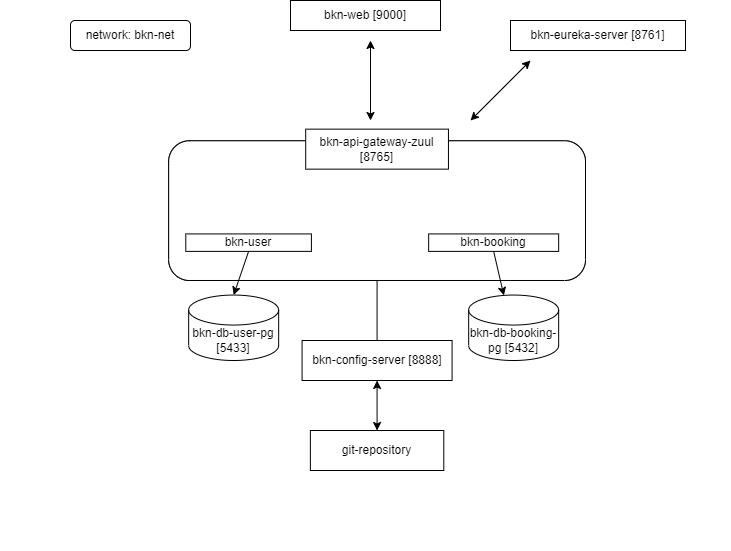

The diagram above was exported from draw.io. Its source (the exported page's mxGraphModel, read from the mxfile embedded in the PNG):
<mxGraphModel dx="880" dy="387" grid="1" gridSize="10" guides="1" tooltips="1" connect="1" arrows="1" fold="1" page="1" pageScale="1" pageWidth="1100" pageHeight="850" background="#ffffff" math="0" shadow="0">
  <root>
    <mxCell id="0" />
    <mxCell id="1" parent="0" />
    <mxCell id="Kx1ofww-JZRXx2dhc7a3-5" value="bkn-eureka-server [8761]" style="rounded=0;whiteSpace=wrap;html=1;" parent="1" vertex="1">
      <mxGeometry x="620" y="90" width="175" height="30" as="geometry" />
    </mxCell>
    <mxCell id="Kx1ofww-JZRXx2dhc7a3-22" value="" style="group" parent="1" vertex="1" connectable="0">
      <mxGeometry x="110" y="190" width="730" height="430" as="geometry" />
    </mxCell>
    <mxCell id="Kx1ofww-JZRXx2dhc7a3-11" value="" style="group" parent="Kx1ofww-JZRXx2dhc7a3-22" vertex="1" connectable="0">
      <mxGeometry x="145" y="-50" width="440" height="328.64864864864865" as="geometry" />
    </mxCell>
    <mxCell id="Kx1ofww-JZRXx2dhc7a3-4" value="" style="group" parent="Kx1ofww-JZRXx2dhc7a3-11" vertex="1" connectable="0">
      <mxGeometry x="23.16" y="58.65" width="416.84" height="251.35" as="geometry" />
    </mxCell>
    <mxCell id="Kx1ofww-JZRXx2dhc7a3-2" value="" style="rounded=1;whiteSpace=wrap;html=1;" parent="Kx1ofww-JZRXx2dhc7a3-4" vertex="1">
      <mxGeometry y="11.64166869572275" width="416.84" height="139.70002434867303" as="geometry" />
    </mxCell>
    <mxCell id="Kx1ofww-JZRXx2dhc7a3-13" value="" style="group" parent="Kx1ofww-JZRXx2dhc7a3-4" vertex="1" connectable="0">
      <mxGeometry width="416.84" height="251.35" as="geometry" />
    </mxCell>
    <mxCell id="Kx1ofww-JZRXx2dhc7a3-14" value="" style="group" parent="Kx1ofww-JZRXx2dhc7a3-13" vertex="1" connectable="0">
      <mxGeometry width="416.84" height="151.34169304439575" as="geometry" />
    </mxCell>
    <mxCell id="Kx1ofww-JZRXx2dhc7a3-15" value="" style="rounded=1;whiteSpace=wrap;html=1;" parent="Kx1ofww-JZRXx2dhc7a3-14" vertex="1">
      <mxGeometry y="11.64166869572275" width="416.84" height="139.700024348673" as="geometry" />
    </mxCell>
    <mxCell id="Kx1ofww-JZRXx2dhc7a3-16" value="bkn-api-gateway-zuul [8765]" style="rounded=0;whiteSpace=wrap;html=1;" parent="Kx1ofww-JZRXx2dhc7a3-14" vertex="1">
      <mxGeometry x="137.04" width="142.75" height="40" as="geometry" />
    </mxCell>
    <mxCell id="Kx1ofww-JZRXx2dhc7a3-31" value="bkn-user" style="rounded=0;whiteSpace=wrap;html=1;" parent="Kx1ofww-JZRXx2dhc7a3-14" vertex="1">
      <mxGeometry x="17.130410958904108" y="104.77501826150475" width="125.62301369863015" height="17.462503043584125" as="geometry" />
    </mxCell>
    <mxCell id="Kx1ofww-JZRXx2dhc7a3-39" value="bkn-booking" style="rounded=0;whiteSpace=wrap;html=1;" parent="Kx1ofww-JZRXx2dhc7a3-14" vertex="1">
      <mxGeometry x="260" y="104.78" width="130" height="17.46" as="geometry" />
    </mxCell>
    <mxCell id="Kx1ofww-JZRXx2dhc7a3-41" value="bkn-db-booking-pg [5432]" style="shape=cylinder3;whiteSpace=wrap;html=1;boundedLbl=1;backgroundOutline=1;size=15;" parent="Kx1ofww-JZRXx2dhc7a3-13" vertex="1">
      <mxGeometry x="299.99848484848485" y="165.89508703703706" width="89.99954545454545" height="65.45491296296296" as="geometry" />
    </mxCell>
    <mxCell id="Kx1ofww-JZRXx2dhc7a3-43" value="" style="endArrow=classic;html=1;entryX=0.391;entryY=0.007;entryDx=0;entryDy=0;entryPerimeter=0;exitX=0.5;exitY=1;exitDx=0;exitDy=0;" parent="Kx1ofww-JZRXx2dhc7a3-13" source="Kx1ofww-JZRXx2dhc7a3-39" target="Kx1ofww-JZRXx2dhc7a3-41" edge="1">
      <mxGeometry width="50" height="50" relative="1" as="geometry">
        <mxPoint x="234.1156164383561" y="130.96877282688095" as="sourcePoint" />
        <mxPoint x="205.56493150684926" y="177.53544760977195" as="targetPoint" />
        <Array as="points" />
      </mxGeometry>
    </mxCell>
    <mxCell id="Kx1ofww-JZRXx2dhc7a3-32" value="bkn-db-user-pg [5433]" style="shape=cylinder3;whiteSpace=wrap;html=1;boundedLbl=1;backgroundOutline=1;size=15;" parent="Kx1ofww-JZRXx2dhc7a3-13" vertex="1">
      <mxGeometry x="19.99989898989899" y="165.89508703703706" width="89.99954545454545" height="65.45491296296296" as="geometry" />
    </mxCell>
    <mxCell id="Kx1ofww-JZRXx2dhc7a3-36" value="" style="endArrow=classic;html=1;entryX=0.5;entryY=0;entryDx=0;entryDy=0;entryPerimeter=0;exitX=0.5;exitY=1;exitDx=0;exitDy=0;" parent="Kx1ofww-JZRXx2dhc7a3-13" source="Kx1ofww-JZRXx2dhc7a3-31" target="Kx1ofww-JZRXx2dhc7a3-32" edge="1">
      <mxGeometry width="50" height="50" relative="1" as="geometry">
        <mxPoint x="165.5939726027397" y="151.34169304439575" as="sourcePoint" />
        <mxPoint x="194.1446575342466" y="122.23752130508889" as="targetPoint" />
      </mxGeometry>
    </mxCell>
    <mxCell id="Kx1ofww-JZRXx2dhc7a3-8" value="bkn-config-server [8888]" style="rounded=0;whiteSpace=wrap;html=1;" parent="Kx1ofww-JZRXx2dhc7a3-13" vertex="1">
      <mxGeometry x="133.41999999999996" y="211.35" width="150" height="40" as="geometry" />
    </mxCell>
    <mxCell id="Kx1ofww-JZRXx2dhc7a3-49" value="" style="endArrow=none;html=1;entryX=0.5;entryY=1;entryDx=0;entryDy=0;" parent="Kx1ofww-JZRXx2dhc7a3-13" source="Kx1ofww-JZRXx2dhc7a3-8" target="Kx1ofww-JZRXx2dhc7a3-15" edge="1">
      <mxGeometry width="50" height="50" relative="1" as="geometry">
        <mxPoint x="111.83999999999997" y="321.35" as="sourcePoint" />
        <mxPoint x="161.83999999999997" y="271.35" as="targetPoint" />
      </mxGeometry>
    </mxCell>
    <mxCell id="2DSR_ZhehVJ-FzgJWjfp-3" value="" style="endArrow=classic;startArrow=classic;html=1;rounded=0;" edge="1" parent="Kx1ofww-JZRXx2dhc7a3-11">
      <mxGeometry width="50" height="50" relative="1" as="geometry">
        <mxPoint x="225" y="50" as="sourcePoint" />
        <mxPoint x="225" y="-30" as="targetPoint" />
      </mxGeometry>
    </mxCell>
    <mxCell id="2DSR_ZhehVJ-FzgJWjfp-4" value="" style="endArrow=classic;startArrow=classic;html=1;rounded=0;" edge="1" parent="Kx1ofww-JZRXx2dhc7a3-11">
      <mxGeometry width="50" height="50" relative="1" as="geometry">
        <mxPoint x="325" y="50" as="sourcePoint" />
        <mxPoint x="385" y="-10" as="targetPoint" />
      </mxGeometry>
    </mxCell>
    <mxCell id="Kx1ofww-JZRXx2dhc7a3-9" value="git-repository" style="rounded=0;whiteSpace=wrap;html=1;" parent="Kx1ofww-JZRXx2dhc7a3-22" vertex="1">
      <mxGeometry x="309.87" y="310" width="133.42" height="40" as="geometry" />
    </mxCell>
    <mxCell id="Kx1ofww-JZRXx2dhc7a3-12" value="" style="endArrow=classic;startArrow=classic;html=1;entryX=0.5;entryY=1;entryDx=0;entryDy=0;exitX=0.5;exitY=0;exitDx=0;exitDy=0;" parent="Kx1ofww-JZRXx2dhc7a3-22" source="Kx1ofww-JZRXx2dhc7a3-9" target="Kx1ofww-JZRXx2dhc7a3-8" edge="1">
      <mxGeometry width="50" height="50" relative="1" as="geometry">
        <mxPoint x="355" y="470" as="sourcePoint" />
        <mxPoint x="230" y="380" as="targetPoint" />
      </mxGeometry>
    </mxCell>
    <mxCell id="Kx1ofww-JZRXx2dhc7a3-50" value="network: bkn-net" style="rounded=1;whiteSpace=wrap;html=1;" parent="1" vertex="1">
      <mxGeometry x="180" y="90" width="120" height="30" as="geometry" />
    </mxCell>
    <mxCell id="2DSR_ZhehVJ-FzgJWjfp-1" value="bkn-web [9000]" style="rounded=0;whiteSpace=wrap;html=1;" vertex="1" parent="1">
      <mxGeometry x="400" y="70" width="150" height="30" as="geometry" />
    </mxCell>
  </root>
</mxGraphModel>